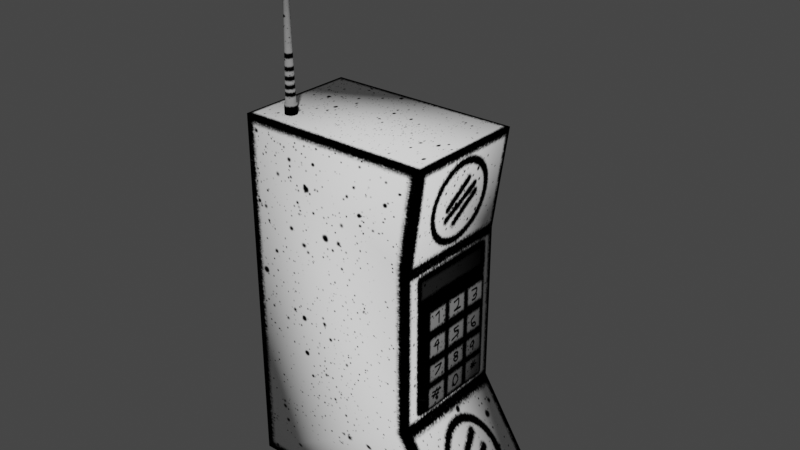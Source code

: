 # Source: BrickPhone.blend  (saved by Blender 3.3.6; exported with 4.5.12 LTS)
import bpy
from mathutils import Matrix  # noqa: F401  (used for matrix-valued properties, if any)

bpy.ops.wm.read_factory_settings(use_empty=True)
scene = bpy.context.scene
scene.name = 'Scene'

# ---- collections
col_collection = bpy.data.collections.new('Collection'); scene.collection.children.link(col_collection)

# ---- images (referenced by path relative to the original .blend; pixels are not part of the script)
import os
ASSET_DIR = os.environ.get("B2B_ASSET_DIR", "")  # directory of the original .blend (textures are referenced by path, not embedded)
HERE = os.path.dirname(os.path.abspath(__file__))  # packed textures are extracted next to this script under _unpacked/

def load_image(name, relpath, width, height, colorspace="sRGB"):
    """Load a texture the original file referenced (path relative to the .blend, or extracted next to this script)."""
    p = next((c for c in (os.path.join(HERE, relpath), os.path.join(ASSET_DIR, relpath)) if relpath and os.path.exists(c)), "")
    if p:
        img = bpy.data.images.load(p, check_existing=True)
        img.name = name
    else:  # same state as the original file: an image datablock whose file is absent (Cycles renders it pink)
        img = bpy.data.images.new(name, width, height)
        img.source = "FILE"
        img.filepath = "//" + (relpath or name)
    img.colorspace_settings.name = colorspace
    return img
img_brickphone_png = load_image('BrickPhone.png', '_unpacked/BrickPhone.c2984f66.png', 512, 512, 'sRGB')

# ---- materials (node trees are filled in below, after node groups)
mat_material = bpy.data.materials.new('Material')
mat_material.alpha_threshold = 0.0
mat_material.use_transparent_shadow = False
mat_material.roughness = 0.5
mat_material.line_color = (0.0, 0.0, 0.0, 1.0)

# ---- material node trees
mat_material.use_nodes = True; mat_material.node_tree.nodes.clear()
_N = mat_material.node_tree.nodes; _L = mat_material.node_tree.links
n0 = _N.new('ShaderNodeOutputMaterial'); n0.name = 'Material Output'; n0.location = (300, 300)
n1 = _N.new('ShaderNodeBsdfPrincipled'); n1.name = 'Principled BSDF'; n1.location = (10, 300)
n1.distribution = 'GGX'
n1.subsurface_method = 'RANDOM_WALK_SKIN'
n1.inputs[3].default_value = 1.45
n1.inputs[13].default_value = 0.0
n1.inputs[27].default_value = (0.0, 0.0, 0.0, 1.0)
n1.inputs[28].default_value = 1.0
n2 = _N.new('ShaderNodeTexImage'); n2.name = 'Image Texture'; n2.location = (-558, 217)
n2.image = img_brickphone_png
_L.new(n1.outputs[0], n0.inputs[0])
_L.new(n2.outputs[0], n1.inputs[0])
n0.is_active_output = True

# ---- world
world_world = bpy.data.worlds.new('World'); scene.world = world_world
world_world.use_nodes = True; world_world.node_tree.nodes.clear()
_N = world_world.node_tree.nodes; _L = world_world.node_tree.links
n0 = _N.new('ShaderNodeOutputWorld'); n0.name = 'World Output'; n0.location = (300, 300)
n1 = _N.new('ShaderNodeBackground'); n1.name = 'Background'; n1.location = (10, 300)
n1.inputs[0].default_value = (0.05088, 0.05088, 0.05088, 1.0)
_L.new(n1.outputs[0], n0.inputs[0])
n0.is_active_output = True
world_world.color = (0.05088, 0.05088, 0.05088)
world_world.use_sun_shadow = False
world_world.sun_shadow_jitter_overblur = 0.0

# ---- meshes
me_cube_001 = bpy.data.meshes.new('Cube.001')
me_cube_001.from_pydata([(-1.964, -1.0, -2.99), (-1.964, -1.0, 2.99), (-1.964, 1.0, -2.99), (-1.964, 1.0, 2.99), (2.098, -1.0, -2.99), (1.234, -1.0, 2.99), (2.098, 1.0, -2.99), (1.234, 1.0, 2.99), (-1.462, -0.5235, 3.156), (-1.415, -0.5386, 3.156), (-1.462, -0.5027, 2.956), (-1.462, -0.5027, 3.156), (-1.403, -0.5218, 2.956), (-1.403, -0.5218, 3.156), (-1.367, -0.5718, 2.956), (-1.367, -0.5718, 3.156), (-1.367, -0.6335, 2.956), (-1.367, -0.6335, 3.156), (-1.403, -0.6834, 2.956), (-1.403, -0.6834, 3.156), (-1.462, -0.7025, 2.956), (-1.462, -0.7025, 3.156), (-1.52, -0.6834, 2.956), (-1.52, -0.6834, 3.156), (-1.557, -0.6335, 2.956), (-1.557, -0.6335, 3.156), (-1.557, -0.5718, 2.956), (-1.557, -0.5718, 3.156), (-1.52, -0.5218, 2.956), (-1.52, -0.5218, 3.156), (-1.386, -0.5782, 3.156), (-1.386, -0.6271, 3.156), (-1.415, -0.6666, 3.156), (-1.462, -0.6817, 3.156), (-1.508, -0.6666, 3.156), (-1.537, -0.6271, 3.156), (-1.537, -0.5782, 3.156), (-1.508, -0.5386, 3.156), (-1.462, -0.5447, 4.033), (-1.496, -0.5558, 4.033), (-1.517, -0.5847, 4.033), (-1.517, -0.6205, 4.033), (-1.496, -0.6495, 4.033), (-1.462, -0.6606, 4.033), (-1.428, -0.6495, 4.033), (-1.407, -0.6205, 4.033), (-1.407, -0.5847, 4.033), (-1.428, -0.5558, 4.033), (-1.462, -0.5764, 5.716), (-1.477, -0.5814, 5.716), (-1.487, -0.5945, 5.716), (-1.487, -0.6107, 5.716), (-1.477, -0.6239, 5.716), (-1.462, -0.6289, 5.716), (-1.446, -0.6239, 5.716), (-1.437, -0.6107, 5.716), (-1.437, -0.5945, 5.716), (-1.446, -0.5814, 5.716), (-1.462, -0.5395, 5.716), (-1.499, -0.5515, 5.716), (-1.522, -0.5831, 5.716), (-1.522, -0.6222, 5.716), (-1.499, -0.6537, 5.716), (-1.462, -0.6658, 5.716), (-1.425, -0.6537, 5.716), (-1.402, -0.6222, 5.716), (-1.402, -0.5831, 5.716), (-1.425, -0.5515, 5.716), (-1.462, -0.5395, 5.9), (-1.499, -0.5515, 5.9), (-1.522, -0.5831, 5.9), (-1.522, -0.6222, 5.9), (-1.499, -0.6537, 5.9), (-1.462, -0.6658, 5.9), (-1.425, -0.6537, 5.9), (-1.402, -0.6222, 5.9), (-1.402, -0.5831, 5.9), (-1.425, -0.5515, 5.9), (1.0, 1.0, 1.339), (1.0, -1.0, 1.339), (1.0, 1.0, -1.263), (1.0, -1.0, -1.263), (0.9958, -0.6715, -1.101), (0.9958, -0.6715, 0.7454), (0.9958, 0.748, -1.101), (0.9958, 0.748, 0.7454), (1.104, -0.6138, -1.026), (1.104, -0.6138, 0.6704), (1.104, 0.6903, -1.026), (1.104, 0.6903, 0.6704)], [], [(1, 2, 0), (3, 78, 80), (6, 81, 4), (81, 79, 1), (6, 0, 2), (3, 5, 7), (33, 42, 34), (25, 36, 27), (11, 12, 10), (35, 40, 36), (17, 30, 31), (13, 14, 12), (31, 44, 32), (21, 32, 33), (15, 16, 14), (9, 46, 30), (23, 35, 25), (17, 18, 16), (34, 41, 35), (29, 36, 37), (19, 20, 18), (32, 43, 33), (11, 9, 13), (21, 22, 20), (30, 45, 31), (11, 37, 8), (23, 24, 22), (8, 47, 9), (13, 30, 15), (25, 26, 24), (21, 34, 23), (19, 31, 32), (27, 28, 26), (37, 38, 8), (44, 53, 43), (29, 10, 28), (36, 39, 37), (51, 60, 50), (40, 51, 50), (38, 57, 47), (45, 54, 44), (42, 51, 41), (38, 49, 48), (45, 56, 55), (43, 52, 42), (40, 49, 39), (47, 56, 46), (58, 77, 67), (48, 67, 57), (55, 64, 54), (51, 62, 61), (48, 59, 58), (56, 65, 55), (53, 62, 52), (50, 59, 49), (56, 67, 66), (54, 63, 53), (70, 72, 74), (65, 74, 64), (62, 71, 61), (59, 68, 58), (66, 75, 65), (63, 72, 62), (60, 69, 59), (67, 76, 66), (64, 73, 63), (61, 70, 60), (78, 5, 79), (81, 78, 79), (85, 88, 84), (89, 86, 88), (87, 82, 86), (88, 82, 84), (85, 87, 89), (1, 3, 2), (6, 2, 80), (2, 3, 80), (3, 7, 78), (6, 80, 81), (0, 4, 81), (79, 5, 1), (0, 81, 1), (6, 4, 0), (3, 1, 5), (33, 43, 42), (25, 35, 36), (11, 13, 12), (35, 41, 40), (17, 15, 30), (13, 15, 14), (31, 45, 44), (21, 19, 32), (15, 17, 16), (9, 47, 46), (23, 34, 35), (17, 19, 18), (34, 42, 41), (29, 27, 36), (19, 21, 20), (32, 44, 43), (11, 8, 9), (21, 23, 22), (30, 46, 45), (11, 29, 37), (23, 25, 24), (8, 38, 47), (13, 9, 30), (25, 27, 26), (21, 33, 34), (19, 17, 31), (27, 29, 28), (37, 39, 38), (44, 54, 53), (29, 11, 10), (36, 40, 39), (51, 61, 60), (40, 41, 51), (38, 48, 57), (45, 55, 54), (42, 52, 51), (38, 39, 49), (45, 46, 56), (43, 53, 52), (40, 50, 49), (47, 57, 56), (58, 68, 77), (48, 58, 67), (55, 65, 64), (51, 52, 62), (48, 49, 59), (56, 66, 65), (53, 63, 62), (50, 60, 59), (56, 57, 67), (54, 64, 63), (76, 77, 68), (68, 69, 70), (70, 71, 72), (72, 73, 74), (74, 75, 76), (76, 68, 74), (68, 70, 74), (65, 75, 74), (62, 72, 71), (59, 69, 68), (66, 76, 75), (63, 73, 72), (60, 70, 69), (67, 77, 76), (64, 74, 73), (61, 71, 70), (78, 7, 5), (81, 80, 78), (85, 89, 88), (89, 87, 86), (87, 83, 82), (88, 86, 82), (85, 83, 87)])
me_cube_001.polygons.foreach_set('use_smooth', [True] * 158)
_uv = me_cube_001.uv_layers.new(name='UVMap')
_uv.uv.foreach_set('vector', [0.5941, 1.0, 0.1337, 0.0, 0.5941, 8.965e-08, 0.1275, 1.0, 0.5993, 0.724, 0.5993, 0.2888, 0.9958, 0.0, 0.5993, 0.2888, 0.5993, 8.965e-08, 0.5993, 0.2888, 0.5993, 0.724, 0.1275, 1.0, 0.1346, 0.0003365, 0.5913, 0.9963, 0.1346, 0.9963, 0.1338, 0.994, 0.593, 0.001374, 0.1338, 0.001374, 0.04333, 0.07282, 0.03506, 0.3688, 0.03506, 0.07282, 0.1094, 0.07282, 0.1012, 0.07282, 0.1012, 0.07282, 0.08465, 0.07282, 0.07639, 0.005384, 0.08465, 0.005384, 0.1094, 0.07282, 0.1012, 0.3688, 0.1012, 0.07282, 0.05986, 0.07282, 0.06812, 0.07282, 0.05986, 0.07282, 0.07639, 0.07282, 0.06812, 0.005384, 0.07639, 0.005384, 0.05986, 0.07282, 0.05159, 0.3688, 0.05159, 0.07282, 0.04333, 0.07282, 0.05159, 0.07282, 0.04333, 0.07282, 0.06812, 0.07282, 0.05986, 0.005384, 0.06812, 0.005384, 0.07639, 0.07282, 0.06812, 0.3688, 0.06812, 0.07282, 0.03506, 0.07282, 0.0268, 0.07282, 0.0268, 0.07282, 0.05986, 0.07282, 0.05159, 0.005384, 0.05986, 0.005384, 0.03506, 0.07282, 0.0268, 0.3688, 0.0268, 0.07282, 0.09292, 0.07282, 0.1012, 0.07282, 0.09292, 0.07282, 0.05159, 0.07282, 0.04333, 0.005384, 0.05159, 0.005384, 0.05159, 0.07282, 0.04333, 0.3688, 0.04333, 0.07282, 0.08465, 0.07282, 0.07639, 0.07282, 0.07639, 0.07282, 0.04333, 0.07282, 0.03506, 0.005384, 0.04333, 0.005384, 0.06812, 0.07282, 0.05986, 0.3688, 0.05986, 0.07282, 0.08465, 0.07282, 0.09292, 0.07282, 0.08465, 0.07282, 0.03506, 0.07282, 0.0268, 0.005384, 0.03506, 0.005384, 0.08465, 0.07282, 0.07639, 0.3688, 0.07639, 0.07282, 0.07639, 0.07282, 0.06812, 0.07282, 0.06812, 0.07282, 0.1094, 0.07282, 0.1012, 0.005384, 0.1094, 0.005384, 0.04333, 0.07282, 0.03506, 0.07282, 0.03506, 0.07282, 0.05159, 0.07282, 0.05986, 0.07282, 0.05159, 0.07282, 0.1012, 0.07282, 0.09292, 0.005384, 0.1012, 0.005384, 0.09292, 0.07282, 0.08465, 0.3688, 0.08465, 0.07282, 0.05159, 0.3688, 0.04333, 0.9369, 0.04333, 0.3688, 0.09292, 0.07282, 0.08465, 0.005384, 0.09292, 0.005384, 0.1012, 0.07282, 0.09292, 0.3688, 0.09292, 0.07282, 0.1094, 0.9369, 0.1012, 0.9369, 0.1012, 0.9369, 0.1012, 0.3688, 0.1094, 0.9369, 0.1012, 0.9369, 0.08465, 0.3688, 0.07639, 0.9369, 0.07639, 0.3688, 0.05986, 0.3688, 0.05159, 0.9369, 0.05159, 0.3688, 0.03506, 0.3688, 0.0268, 0.9369, 0.0268, 0.3688, 0.08465, 0.3688, 0.09292, 0.9369, 0.08465, 0.9369, 0.05986, 0.3688, 0.06812, 0.9369, 0.05986, 0.9369, 0.04333, 0.3688, 0.03507, 0.9369, 0.03506, 0.3688, 0.1012, 0.3688, 0.09292, 0.9369, 0.09292, 0.3688, 0.07639, 0.3688, 0.06812, 0.9369, 0.06812, 0.3688, 0.08465, 0.9369, 0.07639, 0.9988, 0.07639, 0.9369, 0.08465, 0.9369, 0.07639, 0.9369, 0.07639, 0.9369, 0.05986, 0.9369, 0.05159, 0.9369, 0.05159, 0.9369, 0.0268, 0.9369, 0.03507, 0.9369, 0.0268, 0.9369, 0.08465, 0.9369, 0.09292, 0.9369, 0.08465, 0.9369, 0.06812, 0.9369, 0.05986, 0.9369, 0.05986, 0.9369, 0.04333, 0.9369, 0.03507, 0.9369, 0.03507, 0.9369, 0.1012, 0.9369, 0.09292, 0.9369, 0.09292, 0.9369, 0.06812, 0.9369, 0.07639, 0.9369, 0.06812, 0.9369, 0.05159, 0.9369, 0.04333, 0.9369, 0.04333, 0.9369, 0.1012, 0.9988, 0.1177, 0.9988, 0.1342, 0.9988, 0.05986, 0.9369, 0.05159, 0.9988, 0.05159, 0.9369, 0.03507, 0.9369, 0.0268, 0.9988, 0.0268, 0.9369, 0.09292, 0.9369, 0.08465, 0.9988, 0.08465, 0.9369, 0.06812, 0.9369, 0.05986, 0.9988, 0.05986, 0.9369, 0.04333, 0.9369, 0.03507, 0.9988, 0.03507, 0.9369, 0.1012, 0.9369, 0.09292, 0.9988, 0.09292, 0.9369, 0.07639, 0.9369, 0.06812, 0.9988, 0.06812, 0.9369, 0.05159, 0.9369, 0.04333, 0.9988, 0.04333, 0.9369, 0.1094, 0.9369, 0.1012, 0.9988, 0.1012, 0.9369, 0.9958, 0.724, 0.5993, 1.0, 0.5993, 0.724, 0.5993, 0.2888, 0.9958, 0.724, 0.5993, 0.724, 0.9512, 0.6294, 0.9456, 0.3253, 0.9512, 0.3165, 0.9456, 0.6206, 0.6653, 0.3253, 0.9456, 0.3253, 0.6653, 0.6206, 0.6598, 0.3165, 0.6653, 0.3253, 0.9456, 0.3253, 0.6598, 0.3165, 0.9512, 0.3165, 0.9512, 0.6294, 0.6653, 0.6206, 0.9456, 0.6206, 0.5941, 1.0, 0.1337, 1.0, 0.1337, 0.0, 0.5993, 0.0, 0.1275, 0.0, 0.5993, 0.2888, 0.1275, 0.0, 0.1275, 1.0, 0.5993, 0.2888, 0.1275, 1.0, 0.5993, 1.0, 0.5993, 0.724, 0.9958, 0.0, 0.9958, 0.2888, 0.5993, 0.2888, 0.1275, 8.965e-08, 0.5993, 8.965e-08, 0.5993, 0.2888, 0.5993, 0.724, 0.5993, 1.0, 0.1275, 1.0, 0.1275, 8.965e-08, 0.5993, 0.2888, 0.1275, 1.0, 0.1346, 0.0003365, 0.5913, 0.0003365, 0.5913, 0.9963, 0.1338, 0.994, 0.593, 0.994, 0.593, 0.001374, 0.04333, 0.07282, 0.04333, 0.3688, 0.03506, 0.3688, 0.1094, 0.07282, 0.1094, 0.07282, 0.1012, 0.07282, 0.08465, 0.07282, 0.07639, 0.07282, 0.07639, 0.005384, 0.1094, 0.07282, 0.1094, 0.3688, 0.1012, 0.3688, 0.05986, 0.07282, 0.06812, 0.07282, 0.06812, 0.07282, 0.07639, 0.07282, 0.06812, 0.07282, 0.06812, 0.005384, 0.05986, 0.07282, 0.05986, 0.3688, 0.05159, 0.3688, 0.04333, 0.07282, 0.05159, 0.07282, 0.05159, 0.07282, 0.06812, 0.07282, 0.05986, 0.07282, 0.05986, 0.005384, 0.07639, 0.07282, 0.07639, 0.3688, 0.06812, 0.3688, 0.03506, 0.07282, 0.03506, 0.07282, 0.0268, 0.07282, 0.05986, 0.07282, 0.05159, 0.07282, 0.05159, 0.005384, 0.03506, 0.07282, 0.03506, 0.3688, 0.0268, 0.3688, 0.09292, 0.07282, 0.1012, 0.07282, 0.1012, 0.07282, 0.05159, 0.07282, 0.04333, 0.07282, 0.04333, 0.005384, 0.05159, 0.07282, 0.05159, 0.3688, 0.04333, 0.3688, 0.08465, 0.07282, 0.08465, 0.07282, 0.07639, 0.07282, 0.04333, 0.07282, 0.03506, 0.07282, 0.03506, 0.005384, 0.06812, 0.07282, 0.06812, 0.3688, 0.05986, 0.3688, 0.08465, 0.07282, 0.09292, 0.07282, 0.09292, 0.07282, 0.03506, 0.07282, 0.0268, 0.07282, 0.0268, 0.005384, 0.08465, 0.07282, 0.08465, 0.3688, 0.07639, 0.3688, 0.07639, 0.07282, 0.07639, 0.07282, 0.06812, 0.07282, 0.1094, 0.07282, 0.1012, 0.07282, 0.1012, 0.005384, 0.04333, 0.07282, 0.04333, 0.07282, 0.03506, 0.07282, 0.05159, 0.07282, 0.05986, 0.07282, 0.05986, 0.07282, 0.1012, 0.07282, 0.09292, 0.07282, 0.09292, 0.005384, 0.09292, 0.07282, 0.09292, 0.3688, 0.08465, 0.3688, 0.05159, 0.3688, 0.05159, 0.9369, 0.04333, 0.9369, 0.09292, 0.07282, 0.08465, 0.07282, 0.08465, 0.005384, 0.1012, 0.07282, 0.1012, 0.3688, 0.09292, 0.3688, 0.1094, 0.9369, 0.1094, 0.9369, 0.1012, 0.9369, 0.1012, 0.3688, 0.1094, 0.3688, 0.1094, 0.9369, 0.08465, 0.3688, 0.08465, 0.9369, 0.07639, 0.9369, 0.05986, 0.3688, 0.05986, 0.9369, 0.05159, 0.9369, 0.03506, 0.3688, 0.03507, 0.9369, 0.0268, 0.9369, 0.08465, 0.3688, 0.09292, 0.3688, 0.09292, 0.9369, 0.05986, 0.3688, 0.06812, 0.3688, 0.06812, 0.9369, 0.04333, 0.3688, 0.04333, 0.9369, 0.03507, 0.9369, 0.1012, 0.3688, 0.1012, 0.9369, 0.09292, 0.9369, 0.07639, 0.3688, 0.07639, 0.9369, 0.06812, 0.9369, 0.08465, 0.9369, 0.08465, 0.9988, 0.07639, 0.9988, 0.08465, 0.9369, 0.08465, 0.9369, 0.07639, 0.9369, 0.05986, 0.9369, 0.05986, 0.9369, 0.05159, 0.9369, 0.0268, 0.9369, 0.03507, 0.9369, 0.03507, 0.9369, 0.08465, 0.9369, 0.09292, 0.9369, 0.09292, 0.9369, 0.06812, 0.9369, 0.06812, 0.9369, 0.05986, 0.9369, 0.04333, 0.9369, 0.04333, 0.9369, 0.03507, 0.9369, 0.1012, 0.9369, 0.1012, 0.9369, 0.09292, 0.9369, 0.06812, 0.9369, 0.07639, 0.9369, 0.07639, 0.9369, 0.05159, 0.9369, 0.05159, 0.9369, 0.04333, 0.9369, 0.06812, 0.9988, 0.07639, 0.9988, 0.08465, 0.9988, 0.08465, 0.9988, 0.09292, 0.9988, 0.1012, 0.9988, 0.1012, 0.9988, 0.1094, 0.9988, 0.1177, 0.9988, 0.1177, 0.9988, 0.126, 0.9988, 0.1342, 0.9988, 0.1342, 0.9988, 0.05986, 0.9988, 0.06812, 0.9988, 0.06812, 0.9988, 0.08465, 0.9988, 0.1342, 0.9988, 0.08465, 0.9988, 0.1012, 0.9988, 0.1342, 0.9988, 0.05986, 0.9369, 0.05986, 0.9988, 0.05159, 0.9988, 0.03507, 0.9369, 0.03507, 0.9988, 0.0268, 0.9988, 0.09292, 0.9369, 0.09292, 0.9988, 0.08465, 0.9988, 0.06812, 0.9369, 0.06812, 0.9988, 0.05986, 0.9988, 0.04333, 0.9369, 0.04333, 0.9988, 0.03507, 0.9988, 0.1012, 0.9369, 0.1012, 0.9988, 0.09292, 0.9988, 0.07639, 0.9369, 0.07639, 0.9988, 0.06812, 0.9988, 0.05159, 0.9369, 0.05159, 0.9988, 0.04333, 0.9988, 0.1094, 0.9369, 0.1094, 0.9988, 0.1012, 0.9988, 0.9958, 0.724, 0.9958, 1.0, 0.5993, 1.0, 0.5993, 0.2888, 0.9958, 0.2888, 0.9958, 0.724, 0.9512, 0.6294, 0.9456, 0.6206, 0.9456, 0.3253, 0.9456, 0.6206, 0.6653, 0.6206, 0.6653, 0.3253, 0.6653, 0.6206, 0.6598, 0.6294, 0.6598, 0.3165, 0.9456, 0.3253, 0.6653, 0.3253, 0.6598, 0.3165, 0.9512, 0.6294, 0.6598, 0.6294, 0.6653, 0.6206])
me_cube_001.materials.append(mat_material)
me_cube_001.update()

# ---- objects
ob_cube = bpy.data.objects.new('Cube', me_cube_001)

# ---- transforms, parenting, visibility, modifiers, constraints
ob_cube.location = (0.0, 0.0, 0.0)

# ---- collection membership
col_collection.objects.link(ob_cube)

# ---- scene / render settings (as saved in the file)
scene.frame_start = 1; scene.frame_end = 250; scene.frame_set(1)
scene.render.engine = 'BLENDER_EEVEE_NEXT'
scene.cycles.sampling_pattern = 'TABULATED_SOBOL'
scene.cycles.use_light_tree = False
scene.view_settings.view_transform = 'Filmic'
bpy.context.view_layer.update()

# ---- added for rendering (the .blend has no active camera and no usable light): camera, sun
cam_auto = bpy.data.cameras.new('AutoCamera')
cam_auto.lens = 50.0
cam_auto.sensor_width = 36.0
cam_auto.clip_end = 1000.0
ob_auto_camera = bpy.data.objects.new('AutoCamera', cam_auto)
scene.collection.objects.link(ob_auto_camera)
ob_auto_camera.location = (9.29672, -11.076, 8.83897)
ob_auto_camera.rotation_euler = (1.09748, -7.21219e-08, 0.694738)
scene.camera = ob_auto_camera
light_auto_sun = bpy.data.lights.new('AutoSun', 'SUN')
light_auto_sun.energy = 3.0
light_auto_sun.angle = 0.0523599
ob_auto_sun = bpy.data.objects.new('AutoSun', light_auto_sun)
scene.collection.objects.link(ob_auto_sun)
ob_auto_sun.rotation_euler = (0.872665, 0.174533, 0.523599)
bpy.context.view_layer.update()
